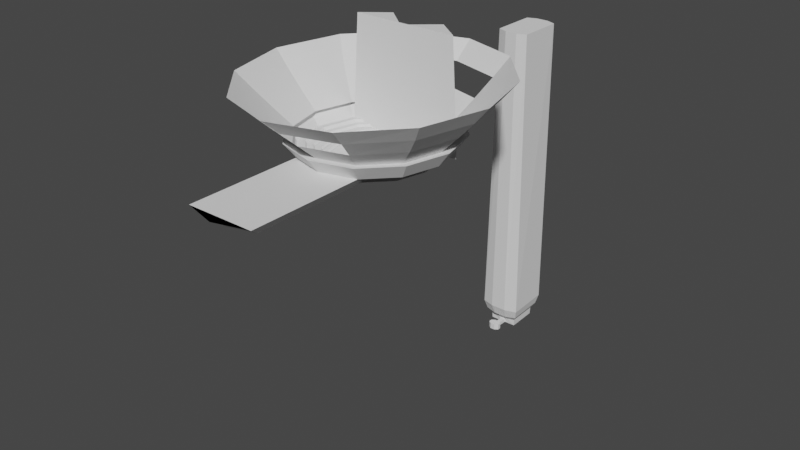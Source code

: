# Source: colosseum.blend  (saved by Blender 2.91.10; exported with 4.5.12 LTS)
import bpy
from mathutils import Matrix  # noqa: F401  (used for matrix-valued properties, if any)

bpy.ops.wm.read_factory_settings(use_empty=True)
scene = bpy.context.scene
scene.name = 'Scene'

# ---- collections
col_collection = bpy.data.collections.new('Collection'); scene.collection.children.link(col_collection)

# ---- world
world_world = bpy.data.worlds.new('World'); scene.world = world_world
world_world.use_nodes = True; world_world.node_tree.nodes.clear()
_N = world_world.node_tree.nodes; _L = world_world.node_tree.links
n0 = _N.new('ShaderNodeOutputWorld'); n0.name = 'World Output'; n0.location = (300, 300)
n1 = _N.new('ShaderNodeBackground'); n1.name = 'Background'; n1.location = (10, 300)
n1.inputs[0].default_value = (0.05088, 0.05088, 0.05088, 1.0)
_L.new(n1.outputs[0], n0.inputs[0])
n0.is_active_output = True
world_world.color = (0.05088, 0.05088, 0.05088)
world_world.use_sun_shadow = False
world_world.sun_shadow_jitter_overblur = 0.0

# ---- meshes
me_cube_001 = bpy.data.meshes.new('Cube.001')
me_cube_001.from_pydata([(-3.194, -0.5449, -5.756e-05), (-4.309, -1.786, 3.763), (-3.026, 4.888, -5.756e-05), (-3.962, 6.129, 3.763), (1.549, -0.5449, -5.756e-05), (2.665, -1.786, 3.763), (1.381, 4.888, -5.756e-05), (2.317, 6.129, 3.763), (-3.243, -0.6026, 1.201), (-3.885, -1.312, 2.154), (-3.613, 5.655, 2.154), (-3.069, 4.946, 1.201), (1.967, 5.655, 2.154), (1.424, 4.946, 1.201), (2.24, -1.312, 2.154), (1.599, -0.6026, 1.201), (-0.08738, 4.888, -5.756e-05), (-1.558, 4.888, -5.756e-05), (-2.028, 6.763, 3.763), (0.3827, 6.763, 3.763), (-1.203, -0.5449, -5.749e-05), (-0.4412, -0.5449, -5.749e-05), (0.5393, -2.419, 3.763), (-2.183, -2.419, 3.763), (-0.4414, -0.5449, 0.6226), (-1.203, -0.5449, 0.6226), (0.3362, -1.752, 1.951), (-1.98, -1.752, 1.951), (-1.605, 5.073, 1.083), (-0.03989, 5.073, 1.083), (-1.865, 6.096, 1.951), (0.22, 6.096, 1.951), (-1.613, -0.5449, -5.756e-05), (-0.03101, -0.5449, -5.756e-05), (0.0242, -0.7302, 1.083), (-1.668, -0.7302, 1.083), (-1.213, -2.522, -5.748e-05), (-0.4312, -2.522, -5.748e-05), (-0.4314, -2.522, 0.6226), (-1.213, -2.522, 0.6226), (-1.235, -2.496, 0.5668), (-1.235, -2.496, 0.2191), (-1.235, -2.496, -0.005843), (-1.234, -2.496, 1.037), (-0.4159, -2.497, -0.005843), (-0.4162, -2.497, 1.037), (0.1675, -2.932, -0.005843), (0.1665, -2.932, 1.037), (0.1735, -3.545, -0.005843), (0.1725, -3.545, 1.037), (-0.4122, -3.978, -0.005843), (-0.4126, -3.978, 1.037), (-1.247, -3.977, -0.005843), (-1.246, -3.977, 1.037), (-1.83, -3.542, -0.005843), (-1.829, -3.542, 1.037), (-1.82, -2.929, -0.005843), (-1.819, -2.929, 1.037), (-0.416, -2.497, 0.5668), (-0.4159, -2.497, 0.2191), (0.167, -2.932, 0.5668), (0.1673, -2.932, 0.2191), (0.173, -3.545, 0.5668), (0.1733, -3.545, 0.2191), (-0.4124, -3.978, 0.5668), (-0.4122, -3.978, 0.2191), (-1.246, -3.977, 0.5668), (-1.246, -3.977, 0.2191), (-1.829, -3.542, 0.5668), (-1.83, -3.542, 0.2191), (-1.82, -2.929, 0.5668), (-1.82, -2.929, 0.2191), (-3.48, -1.786, 55.49), (-3.48, 6.129, 55.49), (0.2038, 6.763, 55.49), (1.833, 6.129, 55.49), (1.833, -1.786, 55.49), (-1.851, -2.419, 55.49), (-1.851, 6.763, 55.49), (0.2038, -2.419, 55.49), (-0.8273, -37.9, 45.07), (-0.8273, -57.83, 57.19), (-0.06466, -37.69, 45.07), (8.753, -54.86, 57.19), (0.6519, -36.94, 45.07), (16.03, -46.76, 57.19), (0.9677, -35.7, 45.07), (18.8, -35.7, 57.19), (0.6519, -34.46, 45.07), (16.03, -24.63, 57.19), (3.767, -27.35, 45.07), (8.753, -16.53, 57.19), (-0.8273, -26.05, 45.07), (-0.8273, -13.57, 57.19), (-5.422, -27.35, 45.07), (-10.41, -16.53, 57.19), (-2.307, -34.46, 45.07), (-17.69, -24.63, 57.19), (-2.622, -35.7, 45.07), (-20.45, -35.7, 57.19), (-2.307, -36.94, 45.07), (-17.69, -46.76, 57.19), (-1.59, -37.69, 45.07), (-10.41, -54.86, 57.19), (-0.8273, -48.32, 48.93), (5.133, -46.63, 48.93), (4.34, -45.11, 46.78), (9.508, -42.01, 48.93), (8.124, -41.13, 46.78), (11.11, -35.7, 48.93), (9.51, -35.7, 46.78), (9.508, -29.39, 48.93), (8.124, -30.27, 46.78), (5.133, -24.77, 48.93), (4.34, -26.29, 46.78), (-0.8273, -23.07, 48.93), (-6.788, -24.77, 48.93), (-5.994, -26.29, 46.78), (-11.16, -29.39, 48.93), (-9.779, -30.27, 46.78), (-12.77, -35.7, 48.93), (-11.16, -35.7, 46.78), (-11.16, -42.01, 48.93), (-9.779, -41.13, 46.78), (-6.788, -46.63, 48.93), (-5.994, -45.11, 46.78), (4.198, -44.85, 46.35), (4.056, -44.58, 45.92), (3.912, -44.32, 45.5), (7.878, -40.98, 46.35), (7.631, -40.83, 45.92), (7.381, -40.67, 45.5), (9.226, -35.7, 46.35), (8.94, -35.7, 45.92), (8.651, -35.7, 45.5), (7.878, -30.42, 46.35), (7.631, -30.57, 45.92), (7.381, -30.72, 45.5), (4.198, -26.55, 46.35), (4.056, -26.82, 45.92), (3.912, -27.08, 45.5), (-5.853, -26.55, 46.35), (-5.71, -26.82, 45.92), (-5.567, -27.08, 45.5), (-9.533, -30.42, 46.35), (-9.285, -30.57, 45.92), (-9.036, -30.72, 45.5), (-10.88, -35.7, 46.35), (-10.59, -35.7, 45.92), (-10.31, -35.7, 45.5), (-9.533, -40.98, 46.35), (-9.285, -40.83, 45.92), (-9.036, -40.67, 45.5), (-5.853, -44.85, 46.35), (-5.71, -44.58, 45.92), (-5.567, -44.32, 45.5), (2.566, -41.88, 45.12), (2.674, -42.08, 45.44), (5.054, -39.27, 45.12), (5.242, -39.38, 45.44), (5.967, -35.7, 45.12), (6.183, -35.7, 45.44), (5.054, -32.13, 45.12), (5.242, -32.02, 45.44), (2.566, -29.52, 45.12), (2.674, -29.32, 45.44), (-4.22, -29.52, 45.12), (-4.329, -29.32, 45.44), (-6.709, -32.13, 45.12), (-6.896, -32.02, 45.44), (-7.622, -35.7, 45.12), (-7.838, -35.7, 45.44), (-6.709, -39.27, 45.12), (-6.896, -39.38, 45.44), (-4.22, -41.88, 45.12), (-4.329, -42.08, 45.44), (3.165, -42.96, 45.88), (3.046, -42.75, 45.53), (6.089, -39.89, 45.88), (5.883, -39.77, 45.53), (7.159, -35.7, 45.88), (6.922, -35.7, 45.53), (6.089, -31.5, 45.88), (5.883, -31.63, 45.53), (3.165, -28.43, 45.88), (3.046, -28.65, 45.53), (-4.82, -28.43, 45.88), (-4.701, -28.65, 45.53), (-7.743, -31.5, 45.88), (-7.538, -31.63, 45.53), (-8.814, -35.7, 45.88), (-8.577, -35.7, 45.53), (-7.743, -39.89, 45.88), (-7.538, -39.77, 45.53), (-4.82, -42.96, 45.88), (-4.701, -42.75, 45.53), (3.764, -44.05, 46.33), (3.633, -43.81, 45.94), (7.125, -40.52, 46.33), (6.898, -40.38, 45.94), (8.356, -35.7, 46.33), (8.093, -35.7, 45.94), (7.125, -30.88, 46.33), (6.898, -31.02, 45.94), (3.764, -27.35, 46.33), (3.633, -27.59, 45.94), (-6.58, -25.22, 44.96), (4.925, -25.22, 44.96), (-5.419, -27.35, 46.33), (-5.288, -27.59, 45.94), (-8.78, -30.88, 46.33), (-8.553, -31.02, 45.94), (-10.01, -35.7, 46.33), (-9.748, -35.7, 45.94), (-8.78, -40.52, 46.33), (-8.553, -40.38, 45.94), (-5.419, -44.05, 46.33), (-5.288, -43.81, 45.94), (-6.001, -26.29, 45.08), (4.346, -26.29, 45.08), (-0.8273, -47.8, 46.65), (-0.8273, -49.76, 49.05), (5.786, -47.88, 49.05), (4.919, -46.18, 46.65), (10.65, -42.73, 49.05), (9.134, -41.75, 46.65), (12.45, -35.7, 49.05), (10.68, -35.7, 46.65), (10.65, -28.67, 49.05), (9.134, -29.65, 46.65), (5.786, -23.52, 49.05), (4.919, -25.22, 46.65), (-0.8273, -21.64, 49.05), (-0.8273, -23.6, 46.65), (-7.441, -23.52, 49.05), (-6.574, -25.22, 46.65), (-12.31, -28.67, 49.05), (-10.79, -29.65, 46.65), (-14.1, -35.7, 49.05), (-12.33, -35.7, 46.65), (-12.31, -42.73, 49.05), (-10.79, -41.75, 46.65), (-7.441, -47.88, 49.05), (-6.574, -46.18, 46.65), (-0.8273, -51.49, 51.68), (-0.8273, -54.66, 54.44), (7.697, -52.12, 54.44), (6.484, -49.38, 51.68), (14.08, -45.18, 54.44), (11.89, -43.6, 51.68), (16.47, -35.7, 54.44), (13.89, -35.7, 51.68), (14.08, -26.22, 54.44), (11.89, -27.8, 51.68), (7.697, -19.28, 54.44), (6.484, -22.02, 51.68), (-0.8273, -16.74, 54.44), (-0.8273, -19.91, 51.68), (-9.352, -19.28, 54.44), (-8.139, -22.02, 51.68), (-15.73, -26.22, 54.44), (-13.55, -27.8, 51.68), (-18.12, -35.7, 54.44), (-15.55, -35.7, 51.68), (-15.73, -45.18, 54.44), (-13.55, -43.6, 51.68), (-9.352, -52.12, 54.44), (-8.139, -49.38, 51.68), (0.1793, -29.48, 46.78), (-1.834, -29.48, 46.78), (-1.835, -29.48, 45.08), (0.1804, -29.48, 45.08), (8.942, -29.48, 46.78), (-10.6, -29.48, 46.78), (-10.61, -29.48, 45.08), (8.953, -29.48, 45.08), (3.798, -26.29, 63.28), (-5.453, -26.29, 63.28), (0.07449, -29.48, 63.28), (-1.729, -29.48, 63.28), (7.92, -29.48, 63.28), (-9.574, -29.48, 63.28), (-0.8273, -64.94, 45.07), (3.767, -63.65, 45.07), (-5.422, -63.65, 45.07), (-0.8273, -67.4, 46.65), (4.919, -65.78, 46.65), (-6.574, -65.78, 46.65), (-0.8273, -45.35, 45.07), (3.767, -44.05, 45.07), (7.13, -40.52, 45.07), (8.362, -35.7, 45.07), (7.13, -30.88, 45.07), (-0.8273, -33.5, 45.07), (-0.06466, -33.71, 45.07), (-8.785, -30.88, 45.07), (-1.59, -33.71, 45.07), (-10.02, -35.7, 45.07), (-8.785, -40.52, 45.07), (-5.422, -44.05, 45.07), (0.7627, -32.34, 45.07), (-0.8273, -31.89, 45.07), (-2.417, -32.34, 45.07), (-0.8273, -39.51, 45.07), (0.7627, -39.06, 45.07), (2.051, -37.71, 45.07), (2.564, -35.7, 45.07), (2.051, -33.69, 45.07), (-3.705, -33.69, 45.07), (-4.219, -35.7, 45.07), (-3.705, -37.71, 45.07), (-2.417, -39.06, 45.07), (-0.06466, -33.71, 45.33), (-0.8273, -33.5, 45.33), (-1.59, -33.71, 45.33), (-0.8273, -37.9, 45.33), (-0.06466, -37.69, 45.33), (0.6519, -36.94, 45.33), (0.9677, -35.7, 45.33), (0.6519, -34.46, 45.33), (-2.307, -34.46, 45.33), (-2.622, -35.7, 45.33), (-2.307, -36.94, 45.33), (-1.59, -37.69, 45.33)], [], [(9, 1, 3, 10), (31, 19, 7, 12), (12, 7, 5, 14), (27, 23, 1, 9), (16, 6, 4, 33), (22, 5, 76, 79), (32, 35, 8, 0), (35, 27, 9, 8), (6, 13, 15, 4), (13, 12, 14, 15), (16, 29, 13, 6), (29, 31, 12, 13), (0, 8, 11, 2), (8, 9, 10, 11), (11, 10, 30, 28), (28, 30, 31, 29), (2, 11, 28, 17), (17, 28, 29, 16), (15, 14, 26, 34), (34, 26, 27, 35), (4, 15, 34, 33), (7, 19, 74, 75), (19, 18, 78, 74), (2, 17, 32, 0), (17, 16, 33, 32), (14, 5, 22, 26), (26, 22, 23, 27), (10, 3, 18, 30), (30, 18, 19, 31), (21, 20, 32, 33), (25, 24, 34, 35), (24, 21, 33, 34), (20, 25, 35, 32), (21, 24, 38, 37), (20, 21, 37, 36), (25, 20, 36, 39), (24, 25, 39, 38), (59, 58, 60, 61), (50, 65, 67, 52), (40, 43, 45, 58), (42, 41, 59, 44), (67, 66, 68, 69), (58, 45, 47, 60), (61, 60, 62, 63), (52, 67, 69, 54), (60, 47, 49, 62), (46, 61, 63, 48), (69, 68, 70, 71), (62, 49, 51, 64), (63, 62, 64, 65), (54, 69, 71, 56), (64, 51, 53, 66), (48, 63, 65, 50), (71, 70, 40, 41), (66, 53, 55, 68), (45, 43, 57, 55, 53, 51, 49, 47), (56, 71, 41, 42), (68, 55, 57, 70), (44, 59, 61, 46), (65, 64, 66, 67), (70, 57, 43, 40), (42, 44, 46, 48, 50, 52, 54, 56), (41, 40, 58, 59), (78, 73, 72, 77), (75, 74, 79, 76), (74, 78, 77, 79), (18, 3, 73, 78), (5, 7, 75, 76), (23, 22, 79, 77), (3, 1, 72, 73), (1, 23, 77, 72), (245, 81, 83, 246), (246, 83, 85, 248), (248, 85, 87, 250), (250, 87, 89, 252), (252, 89, 91, 254), (254, 91, 93, 256), (256, 93, 95, 258), (258, 95, 97, 260), (260, 97, 99, 262), (262, 99, 101, 264), (264, 101, 103, 266), (266, 103, 81, 245), (82, 84, 317, 316), (105, 107, 224, 222), (150, 123, 125, 153), (121, 119, 237, 239), (147, 121, 123, 150), (113, 115, 232, 230), (144, 119, 121, 147), (108, 106, 223, 225), (141, 117, 119, 144), (120, 122, 240, 238), (107, 109, 226, 224), (135, 112, 114, 138), (123, 121, 239, 241), (132, 110, 112, 135), (115, 116, 234, 232), (129, 108, 110, 132), (110, 108, 225, 227), (126, 106, 108, 129), (122, 124, 242, 240), (149, 152, 173, 171), (152, 149, 191, 193), (137, 140, 165, 163), (140, 137, 183, 185), (126, 129, 198, 196), (298, 297, 170, 172), (90, 292, 162, 164), (127, 130, 178, 176), (130, 127, 197, 199), (144, 147, 212, 210), (128, 131, 159, 157), (132, 135, 202, 200), (131, 128, 177, 179), (148, 145, 211, 213), (145, 148, 190, 188), (136, 133, 201, 203), (290, 289, 156, 158), (133, 136, 182, 180), (150, 153, 216, 214), (146, 149, 171, 169), (149, 146, 189, 191), (134, 137, 163, 161), (137, 134, 181, 183), (156, 157, 159, 158), (158, 159, 161, 160), (160, 161, 163, 162), (162, 163, 165, 164), (166, 167, 169, 168), (168, 169, 171, 170), (170, 171, 173, 172), (172, 173, 175, 174), (291, 290, 158, 160), (295, 94, 166, 168), (131, 134, 161, 159), (143, 146, 169, 167), (299, 298, 172, 174), (152, 155, 175, 173), (292, 291, 160, 162), (297, 295, 168, 170), (177, 176, 178, 179), (179, 178, 180, 181), (181, 180, 182, 183), (183, 182, 184, 185), (187, 186, 188, 189), (189, 188, 190, 191), (191, 190, 192, 193), (193, 192, 194, 195), (136, 139, 184, 182), (148, 151, 192, 190), (134, 131, 179, 181), (146, 143, 187, 189), (130, 133, 180, 178), (142, 145, 188, 186), (155, 152, 193, 195), (151, 154, 194, 192), (197, 196, 198, 199), (199, 198, 200, 201), (201, 200, 202, 203), (203, 202, 204, 205), (209, 208, 210, 211), (211, 210, 212, 213), (213, 212, 214, 215), (215, 214, 216, 217), (139, 136, 203, 205), (151, 148, 213, 215), (135, 138, 204, 202), (147, 150, 214, 212), (133, 130, 199, 201), (145, 142, 209, 211), (129, 132, 200, 198), (141, 144, 210, 208), (154, 151, 215, 217), (243, 242, 221, 220), (241, 240, 242, 243), (239, 238, 240, 241), (237, 236, 238, 239), (235, 234, 236, 237), (233, 232, 234, 235), (231, 230, 232, 233), (229, 228, 230, 231), (227, 226, 228, 229), (225, 224, 226, 227), (223, 222, 224, 225), (220, 221, 222, 223), (114, 112, 229, 231), (118, 120, 238, 236), (235, 117, 218, 206), (114, 231, 207, 219), (111, 113, 230, 228), (119, 117, 235, 237), (104, 105, 222, 221), (124, 104, 221, 242), (112, 110, 227, 229), (116, 118, 236, 234), (125, 123, 241, 243), (109, 111, 228, 226), (124, 267, 244, 104), (122, 265, 267, 124), (265, 264, 266, 267), (120, 263, 265, 122), (263, 262, 264, 265), (118, 261, 263, 120), (261, 260, 262, 263), (116, 259, 261, 118), (259, 258, 260, 261), (115, 257, 259, 116), (113, 255, 257, 115), (111, 253, 255, 113), (253, 252, 254, 255), (109, 251, 253, 111), (251, 250, 252, 253), (107, 249, 251, 109), (249, 248, 250, 251), (105, 247, 249, 107), (247, 246, 248, 249), (104, 244, 247, 105), (114, 219, 271, 268), (218, 117, 269, 270), (268, 271, 275, 272), (270, 269, 273, 274), (269, 117, 277, 279), (268, 272, 280, 278), (114, 268, 278, 276), (273, 269, 279, 281), (272, 114, 276, 280), (117, 273, 281, 277), (278, 280, 276), (279, 277, 281), (269, 268, 278, 279), (157, 156, 289, 128), (128, 127, 176, 177), (196, 197, 127, 126), (299, 174, 175, 155), (194, 154, 155, 195), (216, 153, 154, 217), (153, 125, 243, 299, 155, 154), (106, 126, 127, 128, 289, 223), (289, 288, 282, 283), (299, 243, 287, 284), (243, 220, 285, 287), (220, 223, 286, 285), (223, 289, 283, 286), (288, 299, 284, 282), (283, 282, 284, 287, 285, 286), (304, 303, 288, 289), (305, 304, 289, 290), (306, 305, 290, 291), (307, 306, 291, 292), (300, 307, 292, 90), (301, 300, 90, 92), (302, 301, 92, 94), (308, 302, 94, 295), (309, 308, 295, 297), (310, 309, 297, 298), (311, 310, 298, 299), (303, 311, 299, 288), (293, 294, 300, 301), (296, 293, 301, 302), (82, 80, 303, 304), (84, 82, 304, 305), (86, 84, 305, 306), (88, 86, 306, 307), (294, 88, 307, 300), (96, 296, 302, 308), (98, 96, 308, 309), (100, 98, 309, 310), (102, 100, 310, 311), (80, 102, 311, 303), (315, 316, 317, 318, 319, 312, 313, 314, 320, 321, 322, 323), (100, 102, 323, 322), (294, 293, 313, 312), (296, 96, 320, 314), (84, 86, 318, 317), (102, 80, 315, 323), (293, 296, 314, 313), (96, 98, 321, 320), (86, 88, 319, 318), (80, 82, 316, 315), (98, 100, 322, 321), (88, 294, 312, 319)])
_uv = me_cube_001.uv_layers.new(name='UVMap')
_uv.uv.foreach_set('vector', [0.5417, 0.0, 0.625, 0.0, 0.625, 0.25, 0.5417, 0.25, 0.5417, 0.4167, 0.625, 0.4167, 0.625, 0.5, 0.5417, 0.5, 0.5417, 0.5, 0.625, 0.5, 0.625, 0.75, 0.5417, 0.75, 0.5417, 0.9167, 0.625, 0.9167, 0.625, 1.0, 0.5417, 1.0, 0.2917, 0.5, 0.375, 0.5, 0.375, 0.75, 0.2917, 0.75, 0.625, 0.8333, 0.625, 0.75, 0.625, 0.75, 0.625, 0.8333, 0.375, 0.9167, 0.4583, 0.9167, 0.4583, 1.0, 0.375, 1.0, 0.4583, 0.9167, 0.5417, 0.9167, 0.5417, 1.0, 0.4583, 1.0, 0.375, 0.5, 0.4583, 0.5, 0.4583, 0.75, 0.375, 0.75, 0.4583, 0.5, 0.5417, 0.5, 0.5417, 0.75, 0.4583, 0.75, 0.375, 0.4167, 0.4583, 0.4167, 0.4583, 0.5, 0.375, 0.5, 0.4583, 0.4167, 0.5417, 0.4167, 0.5417, 0.5, 0.4583, 0.5, 0.375, 0.0, 0.4583, 0.0, 0.4583, 0.25, 0.375, 0.25, 0.4583, 0.0, 0.5417, 0.0, 0.5417, 0.25, 0.4583, 0.25, 0.4583, 0.25, 0.5417, 0.25, 0.5417, 0.3333, 0.4583, 0.3333, 0.4583, 0.3333, 0.5417, 0.3333, 0.5417, 0.4167, 0.4583, 0.4167, 0.375, 0.25, 0.4583, 0.25, 0.4583, 0.3333, 0.375, 0.3333, 0.375, 0.3333, 0.4583, 0.3333, 0.4583, 0.4167, 0.375, 0.4167, 0.4583, 0.75, 0.5417, 0.75, 0.5417, 0.8333, 0.4583, 0.8333, 0.4583, 0.8333, 0.5417, 0.8333, 0.5417, 0.9167, 0.4583, 0.9167, 0.375, 0.75, 0.4583, 0.75, 0.4583, 0.8333, 0.375, 0.8333, 0.625, 0.5, 0.625, 0.4167, 0.625, 0.4167, 0.625, 0.5, 0.625, 0.4167, 0.625, 0.3333, 0.625, 0.3333, 0.625, 0.4167, 0.125, 0.5, 0.2083, 0.5, 0.2083, 0.75, 0.125, 0.75, 0.2083, 0.5, 0.2917, 0.5, 0.2917, 0.75, 0.2083, 0.75, 0.5417, 0.75, 0.625, 0.75, 0.625, 0.8333, 0.5417, 0.8333, 0.5417, 0.8333, 0.625, 0.8333, 0.625, 0.9167, 0.5417, 0.9167, 0.5417, 0.25, 0.625, 0.25, 0.625, 0.3333, 0.5417, 0.3333, 0.5417, 0.3333, 0.625, 0.3333, 0.625, 0.4167, 0.5417, 0.4167, 0.3948, 0.8538, 0.3948, 0.8962, 0.375, 0.9167, 0.375, 0.8333, 0.4385, 0.8962, 0.4385, 0.8538, 0.4583, 0.8333, 0.4583, 0.9167, 0.4385, 0.8538, 0.3948, 0.8538, 0.375, 0.8333, 0.4583, 0.8333, 0.3948, 0.8962, 0.4385, 0.8962, 0.4583, 0.9167, 0.375, 0.9167, 0.3948, 0.8538, 0.4385, 0.8538, 0.4385, 0.8538, 0.3948, 0.8538, 0.3948, 0.8962, 0.3948, 0.8538, 0.3948, 0.8538, 0.3948, 0.8962, 0.4385, 0.8962, 0.3948, 0.8962, 0.3948, 0.8962, 0.4385, 0.8962, 0.4385, 0.8538, 0.4385, 0.8962, 0.4385, 0.8962, 0.4385, 0.8538, 0.875, 0.6078, 0.875, 0.7745, 0.75, 0.7745, 0.75, 0.6078, 0.5, 0.5, 0.5, 0.6078, 0.375, 0.6078, 0.375, 0.5, 1.0, 0.7745, 1.0, 1.0, 0.875, 1.0, 0.875, 0.7745, 1.0, 0.5, 1.0, 0.6078, 0.875, 0.6078, 0.875, 0.5, 0.375, 0.6078, 0.375, 0.7745, 0.25, 0.7745, 0.25, 0.6078, 0.875, 0.7745, 0.875, 1.0, 0.75, 1.0, 0.75, 0.7745, 0.75, 0.6078, 0.75, 0.7745, 0.625, 0.7745, 0.625, 0.6078, 0.375, 0.5, 0.375, 0.6078, 0.25, 0.6078, 0.25, 0.5, 0.75, 0.7745, 0.75, 1.0, 0.625, 1.0, 0.625, 0.7745, 0.75, 0.5, 0.75, 0.6078, 0.625, 0.6078, 0.625, 0.5, 0.25, 0.6078, 0.25, 0.7745, 0.125, 0.7745, 0.125, 0.6078, 0.625, 0.7745, 0.625, 1.0, 0.5, 1.0, 0.5, 0.7745, 0.625, 0.6078, 0.625, 0.7745, 0.5, 0.7745, 0.5, 0.6078, 0.25, 0.5, 0.25, 0.6078, 0.125, 0.6078, 0.125, 0.5, 0.5, 0.7745, 0.5, 1.0, 0.375, 1.0, 0.375, 0.7745, 0.625, 0.5, 0.625, 0.6078, 0.5, 0.6078, 0.5, 0.5, 0.125, 0.6078, 0.125, 0.7745, 0.0, 0.7745, 0.0, 0.6078, 0.375, 0.7745, 0.375, 1.0, 0.25, 1.0, 0.25, 0.7745, 0.4197, 0.4197, 0.25, 0.49, 0.08029, 0.4197, 0.01, 0.25, 0.08029, 0.0803, 0.25, 0.01, 0.4197, 0.0803, 0.49, 0.25, 0.125, 0.5, 0.125, 0.6078, 0.0, 0.6078, 0.0, 0.5, 0.25, 0.7745, 0.25, 1.0, 0.125, 1.0, 0.125, 0.7745, 0.875, 0.5, 0.875, 0.6078, 0.75, 0.6078, 0.75, 0.5, 0.5, 0.6078, 0.5, 0.7745, 0.375, 0.7745, 0.375, 0.6078, 0.125, 0.7745, 0.125, 1.0, 0.0, 1.0, 0.0, 0.7745, 0.75, 0.49, 0.9197, 0.4197, 0.99, 0.25, 0.9197, 0.0803, 0.75, 0.01, 0.5803, 0.0803, 0.51, 0.25, 0.5803, 0.4197, 1.0, 0.6078, 1.0, 0.7745, 0.875, 0.7745, 0.875, 0.6078, 0.7917, 0.5, 0.875, 0.5, 0.875, 0.75, 0.7917, 0.75, 0.625, 0.5, 0.7083, 0.5, 0.7083, 0.75, 0.625, 0.75, 0.7083, 0.5, 0.7917, 0.5, 0.7917, 0.75, 0.7083, 0.75, 0.625, 0.3333, 0.625, 0.25, 0.625, 0.25, 0.625, 0.3333, 0.625, 0.75, 0.625, 0.5, 0.625, 0.5, 0.625, 0.75, 0.625, 0.9167, 0.625, 0.8333, 0.625, 0.8333, 0.625, 0.9167, 0.625, 0.25, 0.625, 0.0, 0.625, 0.0, 0.625, 0.25, 0.625, 1.0, 0.625, 0.9167, 0.625, 0.9167, 0.625, 1.0, 1.0, 0.9444, 1.0, 1.0, 0.9167, 1.0, 0.9167, 0.9444, 0.9167, 0.9444, 0.9167, 1.0, 0.8333, 1.0, 0.8333, 0.9444, 0.8333, 0.9444, 0.8333, 1.0, 0.75, 1.0, 0.75, 0.9444, 0.75, 0.9444, 0.75, 1.0, 0.6667, 1.0, 0.6667, 0.9444, 0.6667, 0.9444, 0.6667, 1.0, 0.5833, 1.0, 0.5833, 0.9444, 0.5833, 0.9444, 0.5833, 1.0, 0.5, 1.0, 0.5, 0.9444, 0.5, 0.9444, 0.5, 1.0, 0.4167, 1.0, 0.4167, 0.9444, 0.4167, 0.9444, 0.4167, 1.0, 0.3333, 1.0, 0.3333, 0.9444, 0.3333, 0.9444, 0.3333, 1.0, 0.25, 1.0, 0.25, 0.9444, 0.25, 0.9444, 0.25, 1.0, 0.1667, 1.0, 0.1667, 0.9444, 0.1667, 0.9444, 0.1667, 1.0, 0.08333, 1.0, 0.08333, 0.9444, 0.08333, 0.9444, 0.08333, 1.0, 7.451e-08, 1.0, 7.451e-08, 0.9444, 0.7699, 0.2995, 0.7886, 0.2808, 0.7886, 0.2808, 0.7699, 0.2995, 0.9167, 0.8333, 0.8333, 0.8333, 0.8333, 0.8333, 0.9167, 0.8333, 0.1667, 0.625, 0.1667, 0.6667, 0.08333, 0.6667, 0.08333, 0.625, 0.25, 0.6667, 0.3333, 0.6667, 0.3333, 0.6667, 0.25, 0.6667, 0.25, 0.625, 0.25, 0.6667, 0.1667, 0.6667, 0.1667, 0.625, 0.5833, 0.8333, 0.5, 0.8333, 0.5, 0.8333, 0.5833, 0.8333, 0.3333, 0.625, 0.3333, 0.6667, 0.25, 0.6667, 0.25, 0.625, 0.8333, 0.6667, 0.9167, 0.6667, 0.9167, 0.6667, 0.8333, 0.6667, 0.4167, 0.625, 0.4167, 0.6667, 0.3333, 0.6667, 0.3333, 0.625, 0.25, 0.8333, 0.1667, 0.8333, 0.1667, 0.8333, 0.25, 0.8333, 0.8333, 0.8333, 0.75, 0.8333, 0.75, 0.8333, 0.8333, 0.8333, 0.6667, 0.625, 0.6667, 0.6667, 0.5833, 0.6667, 0.5833, 0.625, 0.1667, 0.6667, 0.25, 0.6667, 0.25, 0.6667, 0.1667, 0.6667, 0.75, 0.625, 0.75, 0.6667, 0.6667, 0.6667, 0.6667, 0.625, 0.5, 0.8333, 0.4167, 0.8333, 0.4167, 0.8333, 0.5, 0.8333, 0.8333, 0.625, 0.8333, 0.6667, 0.75, 0.6667, 0.75, 0.625, 0.75, 0.6667, 0.8333, 0.6667, 0.8333, 0.6667, 0.75, 0.6667, 0.9167, 0.625, 0.9167, 0.6667, 0.8333, 0.6667, 0.8333, 0.625, 0.1667, 0.8333, 0.08333, 0.8333, 0.08333, 0.8333, 0.1667, 0.8333, 0.25, 0.5417, 0.1667, 0.5417, 0.1667, 0.5417, 0.25, 0.5417, 0.1667, 0.5417, 0.25, 0.5417, 0.25, 0.5417, 0.1667, 0.5417, 0.6667, 0.5417, 0.5833, 0.5417, 0.5833, 0.5417, 0.6667, 0.5417, 0.5833, 0.5417, 0.6667, 0.5417, 0.6667, 0.5417, 0.5833, 0.5417, 0.9167, 0.625, 0.8333, 0.625, 0.8333, 0.625, 0.9167, 0.625, 0.5422, 0.37, 0.51, 0.25, 0.51, 0.25, 0.5422, 0.37, 0.87, 0.04216, 0.9578, 0.13, 0.9578, 0.13, 0.87, 0.04216, 0.9167, 0.5833, 0.8333, 0.5833, 0.8333, 0.5833, 0.9167, 0.5833, 0.8333, 0.5833, 0.9167, 0.5833, 0.9167, 0.5833, 0.8333, 0.5833, 0.3333, 0.625, 0.25, 0.625, 0.25, 0.625, 0.3333, 0.625, 0.9167, 0.5417, 0.8333, 0.5417, 0.8333, 0.5417, 0.9167, 0.5417, 0.75, 0.625, 0.6667, 0.625, 0.6667, 0.625, 0.75, 0.625, 0.8333, 0.5417, 0.9167, 0.5417, 0.9167, 0.5417, 0.8333, 0.5417, 0.25, 0.5833, 0.3333, 0.5833, 0.3333, 0.5833, 0.25, 0.5833, 0.3333, 0.5833, 0.25, 0.5833, 0.25, 0.5833, 0.3333, 0.5833, 0.6667, 0.5833, 0.75, 0.5833, 0.75, 0.5833, 0.6667, 0.5833, 0.9578, 0.37, 0.87, 0.4578, 0.87, 0.4578, 0.9578, 0.37, 0.75, 0.5833, 0.6667, 0.5833, 0.6667, 0.5833, 0.75, 0.5833, 0.1667, 0.625, 0.08333, 0.625, 0.08333, 0.625, 0.1667, 0.625, 0.3333, 0.5417, 0.25, 0.5417, 0.25, 0.5417, 0.3333, 0.5417, 0.25, 0.5417, 0.3333, 0.5417, 0.3333, 0.5417, 0.25, 0.5417, 0.75, 0.5417, 0.6667, 0.5417, 0.6667, 0.5417, 0.75, 0.5417, 0.6667, 0.5417, 0.75, 0.5417, 0.75, 0.5417, 0.6667, 0.5417, 0.9167, 0.5, 0.9167, 0.5417, 0.8333, 0.5417, 0.8333, 0.5, 0.8333, 0.5, 0.8333, 0.5417, 0.75, 0.5417, 0.75, 0.5, 0.75, 0.5, 0.75, 0.5417, 0.6667, 0.5417, 0.6667, 0.5, 0.6667, 0.5, 0.6667, 0.5417, 0.5833, 0.5417, 0.5833, 0.5, 0.4167, 0.5, 0.4167, 0.5417, 0.3333, 0.5417, 0.3333, 0.5, 0.3333, 0.5, 0.3333, 0.5417, 0.25, 0.5417, 0.25, 0.5, 0.25, 0.5, 0.25, 0.5417, 0.1667, 0.5417, 0.1667, 0.5, 0.1667, 0.5, 0.1667, 0.5417, 0.08333, 0.5417, 0.08333, 0.5, 0.99, 0.25, 0.9578, 0.37, 0.9578, 0.37, 0.99, 0.25, 0.5422, 0.13, 0.63, 0.04215, 0.63, 0.04215, 0.5422, 0.13, 0.8333, 0.5417, 0.75, 0.5417, 0.75, 0.5417, 0.8333, 0.5417, 0.4167, 0.5417, 0.3333, 0.5417, 0.3333, 0.5417, 0.4167, 0.5417, 0.63, 0.4578, 0.5422, 0.37, 0.5422, 0.37, 0.63, 0.4578, 0.1667, 0.5417, 0.08333, 0.5417, 0.08333, 0.5417, 0.1667, 0.5417, 0.9578, 0.13, 0.99, 0.25, 0.99, 0.25, 0.9578, 0.13, 0.51, 0.25, 0.5422, 0.13, 0.5422, 0.13, 0.51, 0.25, 0.9167, 0.5417, 0.9167, 0.5833, 0.8333, 0.5833, 0.8333, 0.5417, 0.8333, 0.5417, 0.8333, 0.5833, 0.75, 0.5833, 0.75, 0.5417, 0.75, 0.5417, 0.75, 0.5833, 0.6667, 0.5833, 0.6667, 0.5417, 0.6667, 0.5417, 0.6667, 0.5833, 0.5833, 0.5833, 0.5833, 0.5417, 0.4167, 0.5417, 0.4167, 0.5833, 0.3333, 0.5833, 0.3333, 0.5417, 0.3333, 0.5417, 0.3333, 0.5833, 0.25, 0.5833, 0.25, 0.5417, 0.25, 0.5417, 0.25, 0.5833, 0.1667, 0.5833, 0.1667, 0.5417, 0.1667, 0.5417, 0.1667, 0.5833, 0.08333, 0.5833, 0.08333, 0.5417, 0.6667, 0.5833, 0.5833, 0.5833, 0.5833, 0.5833, 0.6667, 0.5833, 0.25, 0.5833, 0.1667, 0.5833, 0.1667, 0.5833, 0.25, 0.5833, 0.75, 0.5417, 0.8333, 0.5417, 0.8333, 0.5417, 0.75, 0.5417, 0.3333, 0.5417, 0.4167, 0.5417, 0.4167, 0.5417, 0.3333, 0.5417, 0.8333, 0.5833, 0.75, 0.5833, 0.75, 0.5833, 0.8333, 0.5833, 0.4167, 0.5833, 0.3333, 0.5833, 0.3333, 0.5833, 0.4167, 0.5833, 0.08333, 0.5417, 0.1667, 0.5417, 0.1667, 0.5417, 0.08333, 0.5417, 0.1667, 0.5833, 0.08333, 0.5833, 0.08333, 0.5833, 0.1667, 0.5833, 0.9167, 0.5833, 0.9167, 0.625, 0.8333, 0.625, 0.8333, 0.5833, 0.8333, 0.5833, 0.8333, 0.625, 0.75, 0.625, 0.75, 0.5833, 0.75, 0.5833, 0.75, 0.625, 0.6667, 0.625, 0.6667, 0.5833, 0.6667, 0.5833, 0.6667, 0.625, 0.5833, 0.625, 0.5833, 0.5833, 0.4167, 0.5833, 0.4167, 0.625, 0.3333, 0.625, 0.3333, 0.5833, 0.3333, 0.5833, 0.3333, 0.625, 0.25, 0.625, 0.25, 0.5833, 0.25, 0.5833, 0.25, 0.625, 0.1667, 0.625, 0.1667, 0.5833, 0.1667, 0.5833, 0.1667, 0.625, 0.08333, 0.625, 0.08333, 0.5833, 0.5833, 0.5833, 0.6667, 0.5833, 0.6667, 0.5833, 0.5833, 0.5833, 0.1667, 0.5833, 0.25, 0.5833, 0.25, 0.5833, 0.1667, 0.5833, 0.6667, 0.625, 0.5833, 0.625, 0.5833, 0.625, 0.6667, 0.625, 0.25, 0.625, 0.1667, 0.625, 0.1667, 0.625, 0.25, 0.625, 0.75, 0.5833, 0.8333, 0.5833, 0.8333, 0.5833, 0.75, 0.5833, 0.3333, 0.5833, 0.4167, 0.5833, 0.4167, 0.5833, 0.3333, 0.5833, 0.8333, 0.625, 0.75, 0.625, 0.75, 0.625, 0.8333, 0.625, 0.4167, 0.625, 0.3333, 0.625, 0.3333, 0.625, 0.4167, 0.625, 0.08333, 0.5833, 0.1667, 0.5833, 0.1667, 0.5833, 0.08333, 0.5833, 0.08333, 0.6667, 0.08333, 0.8333, 7.451e-08, 0.8333, 7.451e-08, 0.6667, 0.1667, 0.6667, 0.1667, 0.8333, 0.08333, 0.8333, 0.08333, 0.6667, 0.25, 0.6667, 0.25, 0.8333, 0.1667, 0.8333, 0.1667, 0.6667, 0.3333, 0.6667, 0.3333, 0.8333, 0.25, 0.8333, 0.25, 0.6667, 0.4167, 0.6667, 0.4167, 0.8333, 0.3333, 0.8333, 0.3333, 0.6667, 0.5, 0.6667, 0.5, 0.8333, 0.4167, 0.8333, 0.4167, 0.6667, 0.5833, 0.6667, 0.5833, 0.8333, 0.5, 0.8333, 0.5, 0.6667, 0.6667, 0.6667, 0.6667, 0.8333, 0.5833, 0.8333, 0.5833, 0.6667, 0.75, 0.6667, 0.75, 0.8333, 0.6667, 0.8333, 0.6667, 0.6667, 0.8333, 0.6667, 0.8333, 0.8333, 0.75, 0.8333, 0.75, 0.6667, 0.9167, 0.6667, 0.9167, 0.8333, 0.8333, 0.8333, 0.8333, 0.6667, 1.0, 0.6667, 1.0, 0.8333, 0.9167, 0.8333, 0.9167, 0.6667, 0.5833, 0.6667, 0.6667, 0.6667, 0.6667, 0.6667, 0.5833, 0.6667, 0.3333, 0.8333, 0.25, 0.8333, 0.25, 0.8333, 0.3333, 0.8333, 0.4167, 0.6667, 0.4167, 0.6667, 0.4167, 0.6667, 0.4167, 0.6667, 0.5833, 0.6667, 0.5833, 0.6667, 0.5833, 0.6667, 0.5833, 0.6667, 0.6667, 0.8333, 0.5833, 0.8333, 0.5833, 0.8333, 0.6667, 0.8333, 0.3333, 0.6667, 0.4167, 0.6667, 0.4167, 0.6667, 0.3333, 0.6667, 1.0, 0.8333, 0.9167, 0.8333, 0.9167, 0.8333, 1.0, 0.8333, 0.08333, 0.8333, 7.451e-08, 0.8333, 7.451e-08, 0.8333, 0.08333, 0.8333, 0.6667, 0.6667, 0.75, 0.6667, 0.75, 0.6667, 0.6667, 0.6667, 0.4167, 0.8333, 0.3333, 0.8333, 0.3333, 0.8333, 0.4167, 0.8333, 0.08333, 0.6667, 0.1667, 0.6667, 0.1667, 0.6667, 0.08333, 0.6667, 0.75, 0.8333, 0.6667, 0.8333, 0.6667, 0.8333, 0.75, 0.8333, 0.08333, 0.8333, 0.08333, 0.8889, 7.451e-08, 0.8889, 7.451e-08, 0.8333, 0.1667, 0.8333, 0.1667, 0.8889, 0.08333, 0.8889, 0.08333, 0.8333, 0.1667, 0.8889, 0.1667, 0.9444, 0.08333, 0.9444, 0.08333, 0.8889, 0.25, 0.8333, 0.25, 0.8889, 0.1667, 0.8889, 0.1667, 0.8333, 0.25, 0.8889, 0.25, 0.9444, 0.1667, 0.9444, 0.1667, 0.8889, 0.3333, 0.8333, 0.3333, 0.8889, 0.25, 0.8889, 0.25, 0.8333, 0.3333, 0.8889, 0.3333, 0.9444, 0.25, 0.9444, 0.25, 0.8889, 0.4167, 0.8333, 0.4167, 0.8889, 0.3333, 0.8889, 0.3333, 0.8333, 0.4167, 0.8889, 0.4167, 0.9444, 0.3333, 0.9444, 0.3333, 0.8889, 0.5, 0.8333, 0.5, 0.8889, 0.4167, 0.8889, 0.4167, 0.8333, 0.5833, 0.8333, 0.5833, 0.8889, 0.5, 0.8889, 0.5, 0.8333, 0.6667, 0.8333, 0.6667, 0.8889, 0.5833, 0.8889, 0.5833, 0.8333, 0.6667, 0.8889, 0.6667, 0.9444, 0.5833, 0.9444, 0.5833, 0.8889, 0.75, 0.8333, 0.75, 0.8889, 0.6667, 0.8889, 0.6667, 0.8333, 0.75, 0.8889, 0.75, 0.9444, 0.6667, 0.9444, 0.6667, 0.8889, 0.8333, 0.8333, 0.8333, 0.8889, 0.75, 0.8889, 0.75, 0.8333, 0.8333, 0.8889, 0.8333, 0.9444, 0.75, 0.9444, 0.75, 0.8889, 0.9167, 0.8333, 0.9167, 0.8889, 0.8333, 0.8889, 0.8333, 0.8333, 0.9167, 0.8889, 0.9167, 0.9444, 0.8333, 0.9444, 0.8333, 0.8889, 1.0, 0.8333, 1.0, 0.8889, 0.9167, 0.8889, 0.9167, 0.8333, 0.5833, 0.6667, 0.5833, 0.6667, 0.5833, 0.6667, 0.5833, 0.6667, 0.4167, 0.6667, 0.4167, 0.6667, 0.4167, 0.6667, 0.4167, 0.6667, 0.5833, 0.6667, 0.5833, 0.6667, 0.5833, 0.6667, 0.5833, 0.6667, 0.4167, 0.6667, 0.4167, 0.6667, 0.4167, 0.6667, 0.4167, 0.6667, 0.4167, 0.6667, 0.4167, 0.6667, 0.4167, 0.6667, 0.4167, 0.6667, 0.5833, 0.6667, 0.5833, 0.6667, 0.5833, 0.6667, 0.5833, 0.6667, 0.5833, 0.6667, 0.5833, 0.6667, 0.5833, 0.6667, 0.5833, 0.6667, 0.4167, 0.6667, 0.4167, 0.6667, 0.4167, 0.6667, 0.4167, 0.6667, 0.5833, 0.6667, 0.5833, 0.6667, 0.5833, 0.6667, 0.5833, 0.6667, 0.4167, 0.6667, 0.4167, 0.6667, 0.4167, 0.6667, 0.4167, 0.6667, 0.5833, 0.6667, 0.5833, 0.6667, 0.5833, 0.6667, 0.4167, 0.6667, 0.4167, 0.6667, 0.4167, 0.6667, 0.4167, 0.6667, 0.5833, 0.6667, 0.5833, 0.6667, 0.4167, 0.6667, 0.9167, 0.5417, 0.9167, 0.5, 0.87, 0.4578, 0.9167, 0.5417, 0.9167, 0.5417, 0.9167, 0.5833, 0.9167, 0.5833, 0.9167, 0.5417, 0.9167, 0.625, 0.9167, 0.5833, 0.9167, 0.5833, 0.9167, 0.625, 0.63, 0.4578, 0.08333, 0.5, 0.08333, 0.5417, 0.08333, 0.5417, 0.08333, 0.5833, 0.08333, 0.5833, 0.08333, 0.5417, 0.08333, 0.5417, 0.08333, 0.625, 0.08333, 0.625, 0.08333, 0.5833, 0.08333, 0.5833, 0.08333, 0.625, 0.08333, 0.6667, 0.08333, 0.6667, 0.63, 0.4578, 0.08333, 0.5417, 0.08333, 0.5833, 0.9167, 0.6667, 0.9167, 0.625, 0.9167, 0.5833, 0.9167, 0.5417, 0.87, 0.4578, 0.9167, 0.6667, 0.87, 0.4578, 0.75, 0.49, 0.75, 0.49, 0.87, 0.4578, 0.63, 0.4578, 0.08333, 0.6667, 0.08333, 0.6667, 0.63, 0.4578, 0.08333, 0.6667, 7.451e-08, 0.6667, 7.451e-08, 0.6667, 0.08333, 0.6667, 1.0, 0.6667, 0.9167, 0.6667, 0.9167, 0.6667, 1.0, 0.6667, 0.9167, 0.6667, 0.87, 0.4578, 0.87, 0.4578, 0.9167, 0.6667, 0.75, 0.49, 0.63, 0.4578, 0.63, 0.4578, 0.75, 0.49, 0.87, 0.4578, 0.75, 0.49, 0.63, 0.4578, 0.08333, 0.6667, 1.0, 0.6667, 0.9167, 0.6667, 0.7915, 0.3337, 0.75, 0.3448, 0.75, 0.49, 0.87, 0.4578, 0.8252, 0.3, 0.7915, 0.3337, 0.87, 0.4578, 0.9578, 0.37, 0.8386, 0.25, 0.8252, 0.3, 0.9578, 0.37, 0.99, 0.25, 0.8252, 0.2, 0.8386, 0.25, 0.99, 0.25, 0.9578, 0.13, 0.7915, 0.1663, 0.8252, 0.2, 0.9578, 0.13, 0.87, 0.04216, 0.75, 0.1552, 0.7915, 0.1663, 0.87, 0.04216, 0.75, 0.01, 0.7085, 0.1663, 0.75, 0.1552, 0.75, 0.01, 0.63, 0.04215, 0.6748, 0.2, 0.7085, 0.1663, 0.63, 0.04215, 0.5422, 0.13, 0.6614, 0.25, 0.6748, 0.2, 0.5422, 0.13, 0.51, 0.25, 0.6748, 0.3, 0.6614, 0.25, 0.51, 0.25, 0.5422, 0.37, 0.7085, 0.3337, 0.6748, 0.3, 0.5422, 0.37, 0.63, 0.4578, 0.75, 0.3448, 0.7085, 0.3337, 0.63, 0.4578, 0.75, 0.49, 0.75, 0.1952, 0.7699, 0.2005, 0.7915, 0.1663, 0.75, 0.1552, 0.7301, 0.2005, 0.75, 0.1952, 0.75, 0.1552, 0.7085, 0.1663, 0.7699, 0.2995, 0.75, 0.3048, 0.75, 0.3448, 0.7915, 0.3337, 0.7886, 0.2808, 0.7699, 0.2995, 0.7915, 0.3337, 0.8252, 0.3, 0.7969, 0.25, 0.7886, 0.2808, 0.8252, 0.3, 0.8386, 0.25, 0.7886, 0.2192, 0.7969, 0.25, 0.8386, 0.25, 0.8252, 0.2, 0.7699, 0.2005, 0.7886, 0.2192, 0.8252, 0.2, 0.7915, 0.1663, 0.7114, 0.2192, 0.7301, 0.2005, 0.7085, 0.1663, 0.6748, 0.2, 0.7031, 0.25, 0.7114, 0.2192, 0.6748, 0.2, 0.6614, 0.25, 0.7114, 0.2808, 0.7031, 0.25, 0.6614, 0.25, 0.6748, 0.3, 0.7301, 0.2995, 0.7114, 0.2808, 0.6748, 0.3, 0.7085, 0.3337, 0.75, 0.3048, 0.7301, 0.2995, 0.7085, 0.3337, 0.75, 0.3448, 0.75, 0.3048, 0.7699, 0.2995, 0.7886, 0.2808, 0.7969, 0.25, 0.7886, 0.2192, 0.7699, 0.2005, 0.75, 0.1952, 0.7301, 0.2005, 0.7114, 0.2192, 0.7031, 0.25, 0.7114, 0.2808, 0.7301, 0.2995, 0.7114, 0.2808, 0.7301, 0.2995, 0.7301, 0.2995, 0.7114, 0.2808, 0.7699, 0.2005, 0.75, 0.1952, 0.75, 0.1952, 0.7699, 0.2005, 0.7301, 0.2005, 0.7114, 0.2192, 0.7114, 0.2192, 0.7301, 0.2005, 0.7886, 0.2808, 0.7969, 0.25, 0.7969, 0.25, 0.7886, 0.2808, 0.7301, 0.2995, 0.75, 0.3048, 0.75, 0.3048, 0.7301, 0.2995, 0.75, 0.1952, 0.7301, 0.2005, 0.7301, 0.2005, 0.75, 0.1952, 0.7114, 0.2192, 0.7031, 0.25, 0.7031, 0.25, 0.7114, 0.2192, 0.7969, 0.25, 0.7886, 0.2192, 0.7886, 0.2192, 0.7969, 0.25, 0.75, 0.3048, 0.7699, 0.2995, 0.7699, 0.2995, 0.75, 0.3048, 0.7031, 0.25, 0.7114, 0.2808, 0.7114, 0.2808, 0.7031, 0.25, 0.7886, 0.2192, 0.7699, 0.2005, 0.7699, 0.2005, 0.7886, 0.2192])
me_cube_001.use_remesh_fix_poles = True
me_cube_001.use_remesh_preserve_attributes = False
me_cube_001.use_mirror_vertex_groups = False
me_cube_001.update()

# ---- objects
ob_cube = bpy.data.objects.new('Cube', me_cube_001)

# ---- transforms, parenting, visibility, modifiers, constraints
ob_cube.location = (0.0, 0.0, 0.0)
ob_cube.scale = (19.34, 19.34, 19.34)
ob_cube.lineart.crease_threshold = 0.0

# ---- collection membership
col_collection.objects.link(ob_cube)

# ---- scene / render settings (as saved in the file)
scene.frame_start = 1; scene.frame_end = 250; scene.frame_set(1)
scene.render.engine = 'BLENDER_EEVEE_NEXT'
scene.cycles.use_denoising = False
scene.cycles.samples = 128
scene.cycles.sampling_pattern = 'TABULATED_SOBOL'
scene.cycles.use_adaptive_sampling = False
scene.cycles.use_light_tree = False
scene.view_settings.view_transform = 'Filmic'
bpy.context.view_layer.update()

# ---- added for rendering (the .blend has no active camera and no usable light): camera, sun
cam_auto = bpy.data.cameras.new('AutoCamera')
cam_auto.lens = 50.0
cam_auto.sensor_width = 36.0
cam_auto.clip_end = 33004.0
ob_auto_camera = bpy.data.objects.new('AutoCamera', cam_auto)
scene.collection.objects.link(ob_auto_camera)
ob_auto_camera.location = (1864.58, -2843.04, 2116.32)
ob_auto_camera.rotation_euler = (1.09748, -7.21219e-08, 0.694738)
scene.camera = ob_auto_camera
light_auto_sun = bpy.data.lights.new('AutoSun', 'SUN')
light_auto_sun.energy = 3.0
light_auto_sun.angle = 0.0523599
ob_auto_sun = bpy.data.objects.new('AutoSun', light_auto_sun)
scene.collection.objects.link(ob_auto_sun)
ob_auto_sun.rotation_euler = (0.872665, 0.174533, 0.523599)
bpy.context.view_layer.update()
